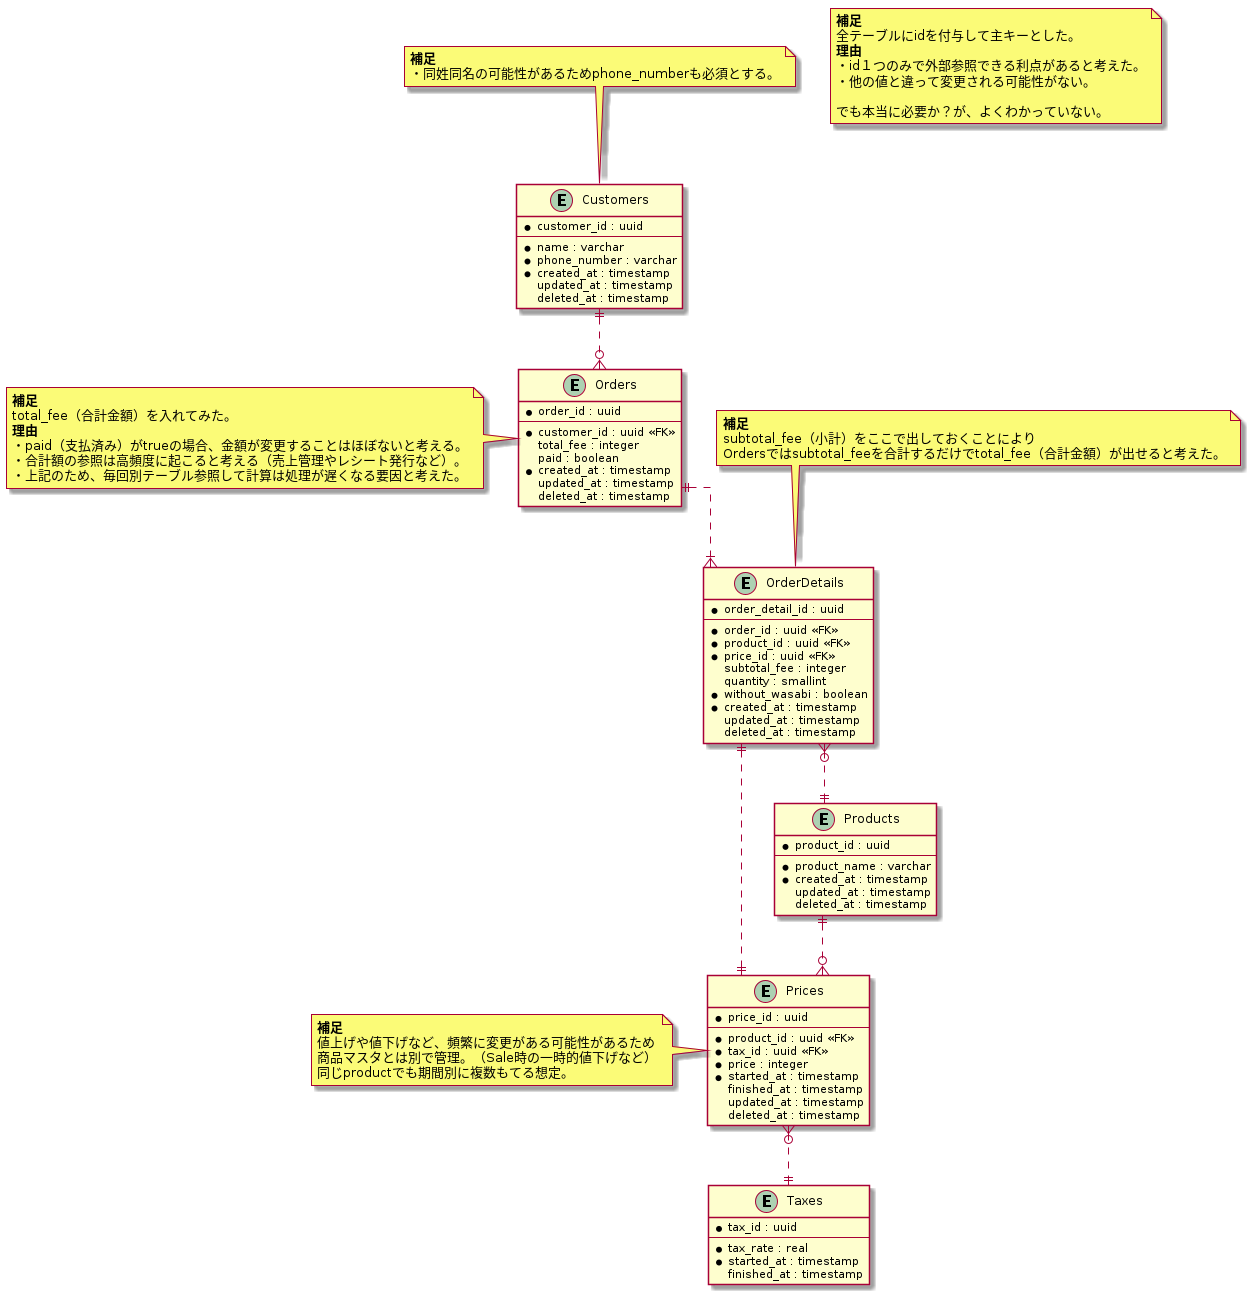

The diagram above was rendered by PlantUML. Its source (embedded in the PNG):
@startuml sushi_ordering_schema_01

skinparam {
   linetype ortho
}

entity "Customers" as Customers {
  * customer_id : uuid
  --
  * name : varchar
  * phone_number : varchar
  * created_at : timestamp
    updated_at : timestamp
    deleted_at : timestamp
}

note top of Customers
  <b>補足</b>
  ・同姓同名の可能性があるためphone_numberも必須とする。
end note

entity "Products" as Products {
  * product_id : uuid
  --
  * product_name : varchar
  * created_at : timestamp
    updated_at : timestamp
    deleted_at : timestamp
}

entity "Prices" as Prices {
  * price_id : uuid
  --
  * product_id : uuid <<FK>>
  * tax_id : uuid <<FK>>
  * price : integer
  * started_at : timestamp
    finished_at : timestamp
    updated_at : timestamp
    deleted_at : timestamp
}

note left of Prices
  <b>補足</b>
  値上げや値下げなど、頻繁に変更がある可能性があるため
  商品マスタとは別で管理。（Sale時の一時的値下げなど）
  同じproductでも期間別に複数もてる想定。
end note

entity "Taxes" as Taxes {
  * tax_id : uuid
  --
  * tax_rate : real
  * started_at : timestamp
    finished_at : timestamp
}

entity "Orders" as Orders {
  * order_id : uuid
  --
  * customer_id : uuid <<FK>>
    total_fee : integer
    paid : boolean
  * created_at : timestamp
    updated_at : timestamp
    deleted_at : timestamp
}

note left of Orders
  <b>補足</b>
  total_fee（合計金額）を入れてみた。
  <b>理由</b>
  ・paid（支払済み）がtrueの場合、金額が変更することはほぼないと考える。
  ・合計額の参照は高頻度に起こると考える（売上管理やレシート発行など）。
  ・上記のため、毎回別テーブル参照して計算は処理が遅くなる要因と考えた。
end note

entity "OrderDetails" as OrderDetails {
  * order_detail_id : uuid
  --
  * order_id : uuid <<FK>>
  * product_id : uuid <<FK>>
  * price_id : uuid <<FK>>
    subtotal_fee : integer
    quantity : smallint
  * without_wasabi : boolean
  * created_at : timestamp
    updated_at : timestamp
    deleted_at : timestamp
}

note top of OrderDetails
  <b>補足</b>
  subtotal_fee（小計）をここで出しておくことにより
  Ordersではsubtotal_feeを合計するだけでtotal_fee（合計金額）が出せると考えた。
end note

Customers ||..o{ Orders
Orders ||..|{ OrderDetails
OrderDetails }o..|| Products
OrderDetails ||..|| Prices
Products ||..o{ Prices
Prices }o..|| Taxes

note as note1
  <b>補足</b>
  全テーブルにidを付与して主キーとした。
  <b>理由</b>
  ・id１つのみで外部参照できる利点があると考えた。
  ・他の値と違って変更される可能性がない。

  でも本当に必要か？が、よくわかっていない。
end note

@enduml